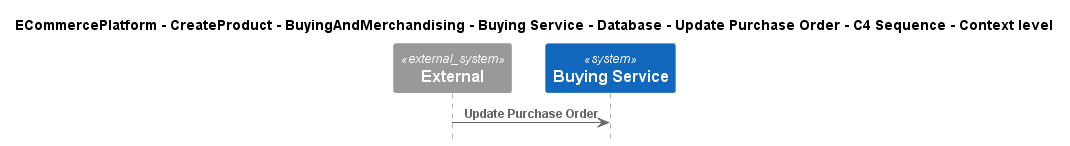

The diagram above was rendered by PlantUML. Its source (embedded in the PNG):
@startuml
!include ..\..\..\..\..\..\..\..\..\.c4s\C4_Sequence.puml

title ECommercePlatform - CreateProduct - BuyingAndMerchandising - Buying Service - Database - Update Purchase Order - C4 Sequence - Context level

System_Ext(C4InterFlow.SoftwareSystems.ExternalSystem, "External", "")
System(ECommercePlatform.CreateProduct.BuyingAndMerchandising.SoftwareSystems.BuyingService, "Buying Service", "")

Rel(C4InterFlow.SoftwareSystems.ExternalSystem, ECommercePlatform.CreateProduct.BuyingAndMerchandising.SoftwareSystems.BuyingService, "Update Purchase Order")


@enduml